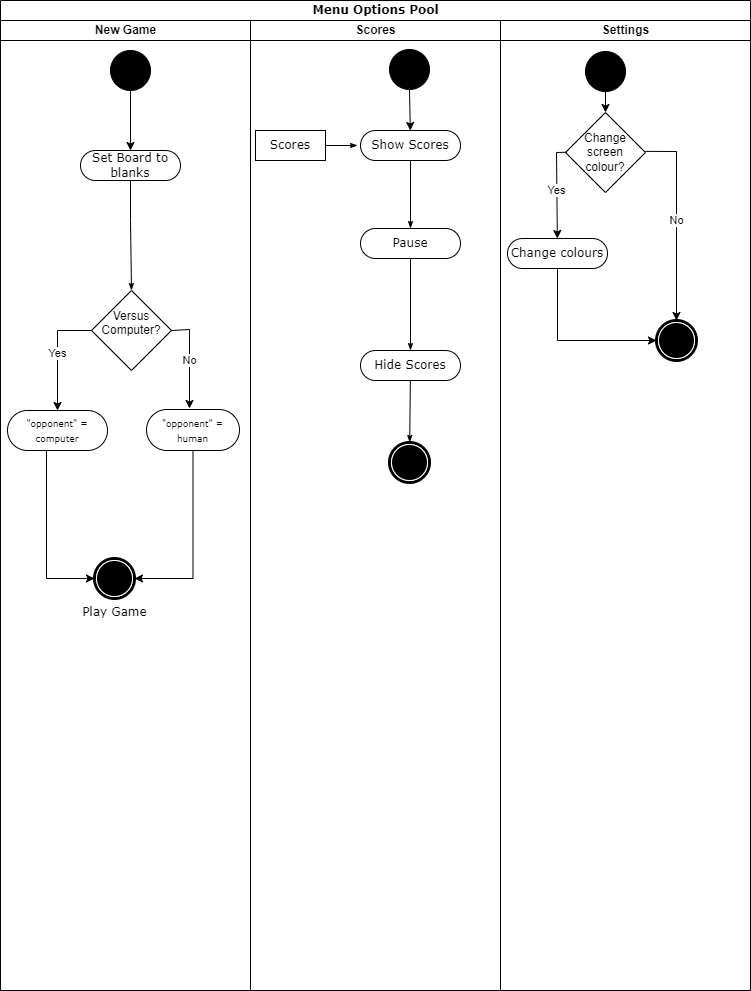

The diagram above was exported from draw.io. Its source (the exported page's mxGraphModel, read from the mxfile embedded in the PNG):
<mxGraphModel dx="1434" dy="964" grid="1" gridSize="10" guides="1" tooltips="1" connect="1" arrows="1" fold="1" page="1" pageScale="1" pageWidth="850" pageHeight="1100" background="none" math="0" shadow="0">
  <root>
    <mxCell id="0" />
    <mxCell id="1" parent="0" />
    <mxCell id="1c1d494c118603dd-1" value="Menu Options Pool" style="swimlane;html=1;childLayout=stackLayout;startSize=20;rounded=0;shadow=0;comic=0;labelBackgroundColor=none;strokeWidth=1;fontFamily=Verdana;fontSize=12;align=center;" parent="1" vertex="1">
      <mxGeometry x="44" y="20" width="750" height="990" as="geometry" />
    </mxCell>
    <mxCell id="1c1d494c118603dd-2" value="New Game" style="swimlane;html=1;startSize=20;" parent="1c1d494c118603dd-1" vertex="1">
      <mxGeometry y="20" width="250" height="970" as="geometry" />
    </mxCell>
    <mxCell id="1c1d494c118603dd-34" style="edgeStyle=none;rounded=0;html=1;labelBackgroundColor=none;startArrow=none;startFill=0;startSize=5;endArrow=classicThin;endFill=1;endSize=5;jettySize=auto;orthogonalLoop=1;strokeWidth=1;fontFamily=Verdana;fontSize=12;entryX=0.5;entryY=0;entryDx=0;entryDy=0;" parent="1c1d494c118603dd-2" source="1c1d494c118603dd-6" target="UkSORgVNk2TvawBsNUPi-2" edge="1">
      <mxGeometry relative="1" as="geometry">
        <mxPoint x="130" y="280" as="targetPoint" />
        <Array as="points">
          <mxPoint x="130" y="200" />
        </Array>
      </mxGeometry>
    </mxCell>
    <mxCell id="1c1d494c118603dd-6" value="Set Board to blanks" style="rounded=1;whiteSpace=wrap;html=1;shadow=0;comic=0;labelBackgroundColor=none;strokeWidth=1;fontFamily=Verdana;fontSize=12;align=center;arcSize=50;" parent="1c1d494c118603dd-2" vertex="1">
      <mxGeometry x="80" y="130" width="100" height="30" as="geometry" />
    </mxCell>
    <mxCell id="60571a20871a0731-4" value="" style="ellipse;whiteSpace=wrap;html=1;rounded=0;shadow=0;comic=0;labelBackgroundColor=none;strokeWidth=1;fillColor=#000000;fontFamily=Verdana;fontSize=12;align=center;" parent="1c1d494c118603dd-2" vertex="1">
      <mxGeometry x="110" y="30" width="40" height="40" as="geometry" />
    </mxCell>
    <mxCell id="UkSORgVNk2TvawBsNUPi-2" value="Versus Computer?&lt;div&gt;&lt;br&gt;&lt;/div&gt;" style="rhombus;whiteSpace=wrap;html=1;" parent="1c1d494c118603dd-2" vertex="1">
      <mxGeometry x="91" y="270" width="80" height="80" as="geometry" />
    </mxCell>
    <mxCell id="UkSORgVNk2TvawBsNUPi-3" value="&lt;div&gt;&lt;font style=&quot;font-size: 9px;&quot;&gt;&quot;opponent&quot; = computer&lt;/font&gt;&lt;/div&gt;" style="rounded=1;whiteSpace=wrap;html=1;shadow=0;comic=0;labelBackgroundColor=none;strokeWidth=1;fontFamily=Verdana;fontSize=12;align=center;arcSize=50;" parent="1c1d494c118603dd-2" vertex="1">
      <mxGeometry x="7" y="390" width="100" height="40" as="geometry" />
    </mxCell>
    <mxCell id="UkSORgVNk2TvawBsNUPi-7" value="Yes" style="endArrow=classic;html=1;rounded=0;exitX=0;exitY=0.5;exitDx=0;exitDy=0;" parent="1c1d494c118603dd-2" source="UkSORgVNk2TvawBsNUPi-2" target="UkSORgVNk2TvawBsNUPi-3" edge="1">
      <mxGeometry width="50" height="50" relative="1" as="geometry">
        <mxPoint x="30" y="313" as="sourcePoint" />
        <mxPoint x="60" y="392" as="targetPoint" />
        <Array as="points">
          <mxPoint x="57" y="310" />
        </Array>
      </mxGeometry>
    </mxCell>
    <mxCell id="UkSORgVNk2TvawBsNUPi-14" value="" style="endArrow=classic;html=1;rounded=0;" parent="1c1d494c118603dd-2" source="60571a20871a0731-4" target="1c1d494c118603dd-6" edge="1">
      <mxGeometry width="50" height="50" relative="1" as="geometry">
        <mxPoint x="130" y="100" as="sourcePoint" />
        <mxPoint x="180" y="50" as="targetPoint" />
      </mxGeometry>
    </mxCell>
    <mxCell id="1c1d494c118603dd-4" value="Scores" style="swimlane;html=1;startSize=20;" parent="1c1d494c118603dd-1" vertex="1">
      <mxGeometry x="250" y="20" width="250" height="970" as="geometry" />
    </mxCell>
    <mxCell id="60571a20871a0731-8" value="Show Scores" style="rounded=1;whiteSpace=wrap;html=1;shadow=0;comic=0;labelBackgroundColor=none;strokeWidth=1;fontFamily=Verdana;fontSize=12;align=center;arcSize=50;" parent="1c1d494c118603dd-4" vertex="1">
      <mxGeometry x="110" y="110" width="100" height="30" as="geometry" />
    </mxCell>
    <mxCell id="1c1d494c118603dd-5" value="Pause" style="rounded=1;whiteSpace=wrap;html=1;shadow=0;comic=0;labelBackgroundColor=none;strokeWidth=1;fontFamily=Verdana;fontSize=12;align=center;arcSize=50;" parent="1c1d494c118603dd-4" vertex="1">
      <mxGeometry x="110" y="208" width="100" height="30" as="geometry" />
    </mxCell>
    <mxCell id="1c1d494c118603dd-8" value="Hide Scores" style="rounded=1;whiteSpace=wrap;html=1;shadow=0;comic=0;labelBackgroundColor=none;strokeWidth=1;fontFamily=Verdana;fontSize=12;align=center;arcSize=50;" parent="1c1d494c118603dd-4" vertex="1">
      <mxGeometry x="110" y="330" width="100" height="30" as="geometry" />
    </mxCell>
    <mxCell id="1c1d494c118603dd-37" style="edgeStyle=none;rounded=0;html=1;labelBackgroundColor=none;startArrow=none;startFill=0;startSize=5;endArrow=classicThin;endFill=1;endSize=5;jettySize=auto;orthogonalLoop=1;strokeWidth=1;fontFamily=Verdana;fontSize=12" parent="1c1d494c118603dd-4" source="1c1d494c118603dd-9" edge="1">
      <mxGeometry relative="1" as="geometry">
        <mxPoint x="107" y="125" as="targetPoint" />
      </mxGeometry>
    </mxCell>
    <mxCell id="1c1d494c118603dd-9" value="Scores" style="rounded=0;whiteSpace=wrap;html=1;shadow=0;comic=0;labelBackgroundColor=none;strokeWidth=1;fontFamily=Verdana;fontSize=12;align=center;arcSize=50;" parent="1c1d494c118603dd-4" vertex="1">
      <mxGeometry x="5" y="110" width="70" height="30" as="geometry" />
    </mxCell>
    <mxCell id="1c1d494c118603dd-45" style="edgeStyle=none;rounded=0;html=1;labelBackgroundColor=none;startArrow=none;startFill=0;startSize=5;endArrow=classicThin;endFill=1;endSize=5;jettySize=auto;orthogonalLoop=1;strokeWidth=1;fontFamily=Verdana;fontSize=12" parent="1c1d494c118603dd-4" source="1c1d494c118603dd-8" target="60571a20871a0731-5" edge="1">
      <mxGeometry relative="1" as="geometry">
        <mxPoint x="149.83783783783792" y="358" as="sourcePoint" />
        <mxPoint x="148.21620358294308" y="508.0011685777572" as="targetPoint" />
      </mxGeometry>
    </mxCell>
    <mxCell id="60571a20871a0731-5" value="" style="shape=mxgraph.bpmn.shape;html=1;verticalLabelPosition=bottom;labelBackgroundColor=#ffffff;verticalAlign=top;perimeter=ellipsePerimeter;outline=end;symbol=terminate;rounded=0;shadow=0;comic=0;strokeWidth=1;fontFamily=Verdana;fontSize=12;align=center;" parent="1c1d494c118603dd-4" vertex="1">
      <mxGeometry x="139" y="422" width="40" height="40" as="geometry" />
    </mxCell>
    <mxCell id="UkSORgVNk2TvawBsNUPi-17" style="edgeStyle=none;rounded=0;html=1;labelBackgroundColor=none;startArrow=none;startFill=0;startSize=5;endArrow=classicThin;endFill=1;endSize=5;jettySize=auto;orthogonalLoop=1;strokeWidth=1;fontFamily=Verdana;fontSize=12" parent="1c1d494c118603dd-4" source="60571a20871a0731-8" target="1c1d494c118603dd-5" edge="1">
      <mxGeometry relative="1" as="geometry">
        <mxPoint x="137" y="170" as="sourcePoint" />
        <mxPoint x="158" y="230" as="targetPoint" />
      </mxGeometry>
    </mxCell>
    <mxCell id="UkSORgVNk2TvawBsNUPi-18" style="edgeStyle=none;rounded=0;html=1;labelBackgroundColor=none;startArrow=none;startFill=0;startSize=5;endArrow=classicThin;endFill=1;endSize=5;jettySize=auto;orthogonalLoop=1;strokeWidth=1;fontFamily=Verdana;fontSize=12" parent="1c1d494c118603dd-4" source="1c1d494c118603dd-5" target="1c1d494c118603dd-8" edge="1">
      <mxGeometry relative="1" as="geometry">
        <mxPoint x="170" y="210" as="sourcePoint" />
        <mxPoint x="168" y="360" as="targetPoint" />
      </mxGeometry>
    </mxCell>
    <mxCell id="1c1d494c118603dd-3" value="Settings" style="swimlane;html=1;startSize=20;" parent="1c1d494c118603dd-1" vertex="1">
      <mxGeometry x="500" y="20" width="250" height="970" as="geometry" />
    </mxCell>
    <mxCell id="UkSORgVNk2TvawBsNUPi-27" value="" style="shape=mxgraph.bpmn.shape;html=1;verticalLabelPosition=bottom;labelBackgroundColor=#ffffff;verticalAlign=top;perimeter=ellipsePerimeter;outline=end;symbol=terminate;rounded=0;shadow=0;comic=0;strokeWidth=1;fontFamily=Verdana;fontSize=12;align=center;" parent="1c1d494c118603dd-3" vertex="1">
      <mxGeometry x="156" y="300" width="40" height="40" as="geometry" />
    </mxCell>
    <mxCell id="UkSORgVNk2TvawBsNUPi-13" style="edgeStyle=orthogonalEdgeStyle;rounded=0;orthogonalLoop=1;jettySize=auto;html=1;exitX=0.5;exitY=1;exitDx=0;exitDy=0;entryX=1;entryY=0.5;entryDx=0;entryDy=0;" parent="1" source="UkSORgVNk2TvawBsNUPi-5" target="UkSORgVNk2TvawBsNUPi-9" edge="1">
      <mxGeometry relative="1" as="geometry" />
    </mxCell>
    <mxCell id="UkSORgVNk2TvawBsNUPi-5" value="&lt;font style=&quot;font-size: 9px;&quot;&gt;&quot;opponent&quot; = human&lt;/font&gt;" style="rounded=1;whiteSpace=wrap;html=1;shadow=0;comic=0;labelBackgroundColor=none;strokeWidth=1;fontFamily=Verdana;fontSize=12;align=center;arcSize=50;" parent="1" vertex="1">
      <mxGeometry x="190" y="429" width="93" height="41" as="geometry" />
    </mxCell>
    <mxCell id="UkSORgVNk2TvawBsNUPi-6" value="No" style="endArrow=classic;html=1;rounded=0;exitX=1;exitY=0.5;exitDx=0;exitDy=0;entryX=0.5;entryY=0;entryDx=0;entryDy=0;" parent="1" source="UkSORgVNk2TvawBsNUPi-2" edge="1">
      <mxGeometry width="50" height="50" relative="1" as="geometry">
        <mxPoint x="220" y="329" as="sourcePoint" />
        <mxPoint x="233" y="428" as="targetPoint" />
        <Array as="points">
          <mxPoint x="233" y="349" />
        </Array>
      </mxGeometry>
    </mxCell>
    <mxCell id="UkSORgVNk2TvawBsNUPi-9" value="Play Game&lt;div&gt;&lt;br&gt;&lt;/div&gt;" style="shape=mxgraph.bpmn.shape;html=1;verticalLabelPosition=bottom;labelBackgroundColor=#ffffff;verticalAlign=top;perimeter=ellipsePerimeter;outline=end;symbol=terminate;rounded=0;shadow=0;comic=0;strokeWidth=1;fontFamily=Verdana;fontSize=12;align=center;" parent="1" vertex="1">
      <mxGeometry x="138" y="578" width="40" height="40" as="geometry" />
    </mxCell>
    <mxCell id="UkSORgVNk2TvawBsNUPi-11" style="edgeStyle=orthogonalEdgeStyle;rounded=0;orthogonalLoop=1;jettySize=auto;html=1;exitX=0.5;exitY=1;exitDx=0;exitDy=0;" parent="1" source="UkSORgVNk2TvawBsNUPi-3" target="UkSORgVNk2TvawBsNUPi-9" edge="1">
      <mxGeometry relative="1" as="geometry">
        <Array as="points">
          <mxPoint x="90" y="598" />
        </Array>
      </mxGeometry>
    </mxCell>
    <mxCell id="UkSORgVNk2TvawBsNUPi-16" value="" style="ellipse;whiteSpace=wrap;html=1;rounded=0;shadow=0;comic=0;labelBackgroundColor=none;strokeWidth=1;fillColor=#000000;fontFamily=Verdana;fontSize=12;align=center;" parent="1" vertex="1">
      <mxGeometry x="433" y="69" width="40" height="40" as="geometry" />
    </mxCell>
    <mxCell id="UkSORgVNk2TvawBsNUPi-19" value="" style="endArrow=classic;html=1;rounded=0;" parent="1" source="UkSORgVNk2TvawBsNUPi-16" target="60571a20871a0731-8" edge="1">
      <mxGeometry width="50" height="50" relative="1" as="geometry">
        <mxPoint x="400" y="430" as="sourcePoint" />
        <mxPoint x="350" y="240" as="targetPoint" />
      </mxGeometry>
    </mxCell>
    <mxCell id="UkSORgVNk2TvawBsNUPi-20" value="" style="ellipse;whiteSpace=wrap;html=1;rounded=0;shadow=0;comic=0;labelBackgroundColor=none;strokeWidth=1;fillColor=#000000;fontFamily=Verdana;fontSize=12;align=center;" parent="1" vertex="1">
      <mxGeometry x="629" y="71" width="40" height="40" as="geometry" />
    </mxCell>
    <mxCell id="UkSORgVNk2TvawBsNUPi-21" value="&lt;div&gt;Change screen colour?&lt;/div&gt;" style="rhombus;whiteSpace=wrap;html=1;" parent="1" vertex="1">
      <mxGeometry x="609" y="132" width="80" height="80" as="geometry" />
    </mxCell>
    <mxCell id="UkSORgVNk2TvawBsNUPi-22" value="Change colours" style="rounded=1;whiteSpace=wrap;html=1;shadow=0;comic=0;labelBackgroundColor=none;strokeWidth=1;fontFamily=Verdana;fontSize=12;align=center;arcSize=50;" parent="1" vertex="1">
      <mxGeometry x="551" y="258" width="100" height="30" as="geometry" />
    </mxCell>
    <mxCell id="UkSORgVNk2TvawBsNUPi-23" value="Yes" style="endArrow=classic;html=1;rounded=0;" parent="1" target="UkSORgVNk2TvawBsNUPi-22" edge="1">
      <mxGeometry width="50" height="50" relative="1" as="geometry">
        <mxPoint x="610.3114754098362" y="171.68852459016398" as="sourcePoint" />
        <mxPoint x="591.7087378640776" y="259" as="targetPoint" />
        <Array as="points">
          <mxPoint x="600" y="172" />
        </Array>
      </mxGeometry>
    </mxCell>
    <mxCell id="UkSORgVNk2TvawBsNUPi-24" value="No" style="endArrow=classic;html=1;rounded=0;" parent="1" target="UkSORgVNk2TvawBsNUPi-27" edge="1">
      <mxGeometry width="50" height="50" relative="1" as="geometry">
        <mxPoint x="688.8732394366198" y="170.8732394366197" as="sourcePoint" />
        <mxPoint x="719" y="238" as="targetPoint" />
        <Array as="points">
          <mxPoint x="720" y="171" />
        </Array>
      </mxGeometry>
    </mxCell>
    <mxCell id="UkSORgVNk2TvawBsNUPi-26" value="" style="endArrow=classic;html=1;rounded=0;" parent="1" source="UkSORgVNk2TvawBsNUPi-20" target="UkSORgVNk2TvawBsNUPi-21" edge="1">
      <mxGeometry width="50" height="50" relative="1" as="geometry">
        <mxPoint x="610" y="180" as="sourcePoint" />
        <mxPoint x="660" y="130" as="targetPoint" />
      </mxGeometry>
    </mxCell>
    <mxCell id="UkSORgVNk2TvawBsNUPi-28" value="" style="endArrow=classic;html=1;rounded=0;" parent="1" source="UkSORgVNk2TvawBsNUPi-22" target="UkSORgVNk2TvawBsNUPi-27" edge="1">
      <mxGeometry width="50" height="50" relative="1" as="geometry">
        <mxPoint x="610" y="290" as="sourcePoint" />
        <mxPoint x="660" y="240" as="targetPoint" />
        <Array as="points">
          <mxPoint x="601" y="360" />
        </Array>
      </mxGeometry>
    </mxCell>
  </root>
</mxGraphModel>